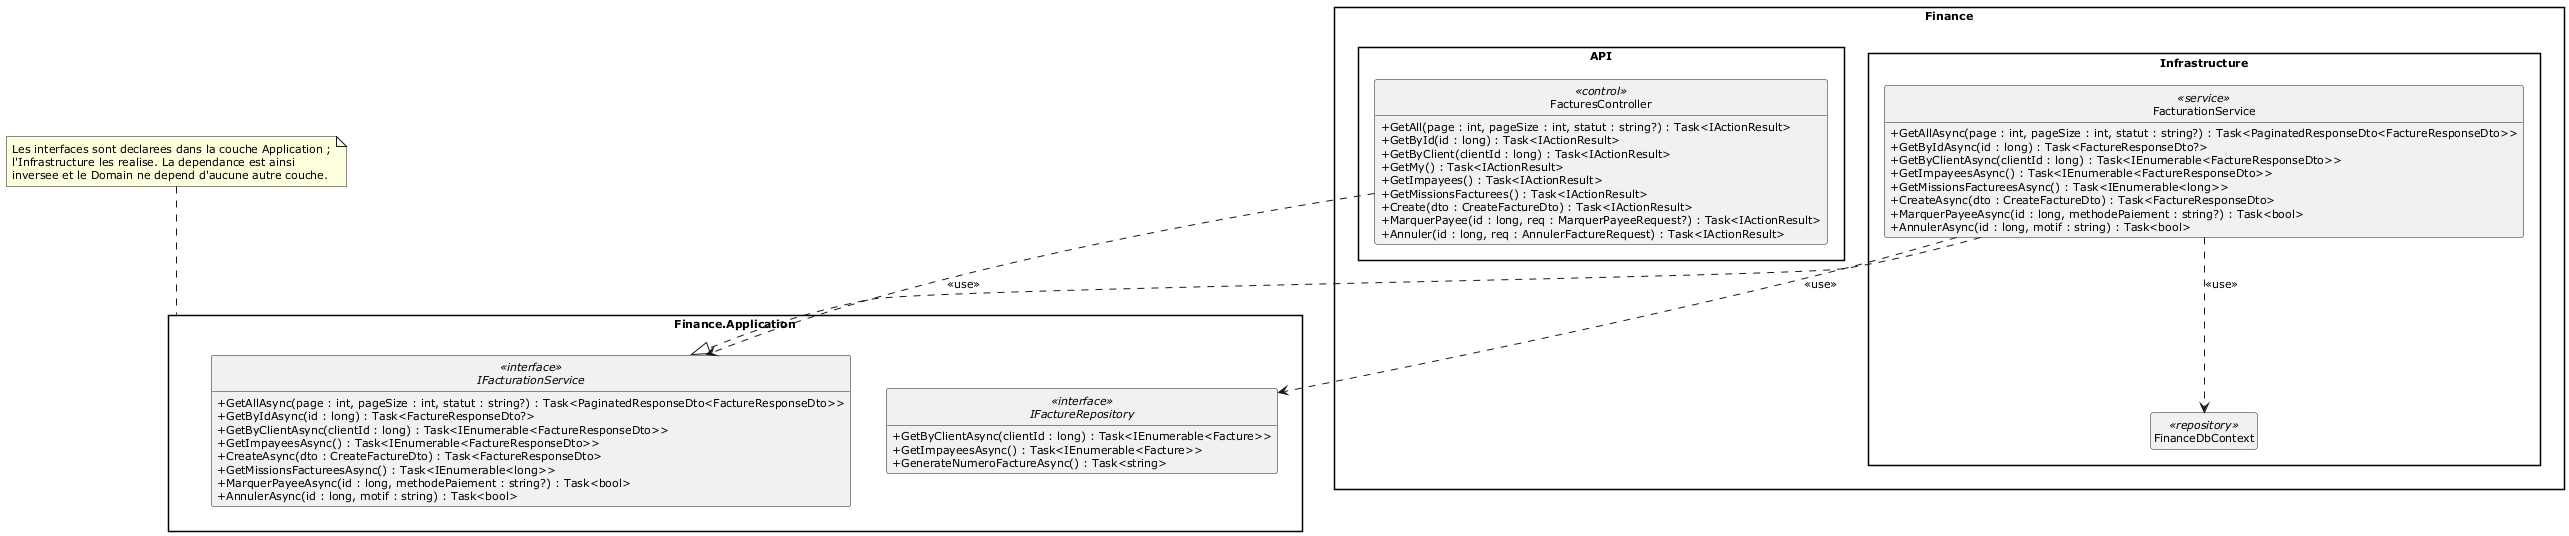

The diagram above was rendered by PlantUML. Its source (embedded in the PNG):
@startuml
skinparam style strictuml
skinparam packageStyle rectangle
skinparam classAttributeIconSize 0
skinparam shadowing false
skinparam defaultFontName Verdana
skinparam defaultFontSize 11
skinparam backgroundColor #FFFFFF
hide empty members

package "Finance.API" {
  class FacturesController <<control>> {
    +GetAll(page : int, pageSize : int, statut : string?) : Task<IActionResult>
    +GetById(id : long) : Task<IActionResult>
    +GetByClient(clientId : long) : Task<IActionResult>
    +GetMy() : Task<IActionResult>
    +GetImpayees() : Task<IActionResult>
    +GetMissionsFacturees() : Task<IActionResult>
    +Create(dto : CreateFactureDto) : Task<IActionResult>
    +MarquerPayee(id : long, req : MarquerPayeeRequest?) : Task<IActionResult>
    +Annuler(id : long, req : AnnulerFactureRequest) : Task<IActionResult>
  }
}

package "Finance.Application" as APP {
  interface IFacturationService <<interface>> {
    +GetAllAsync(page : int, pageSize : int, statut : string?) : Task<PaginatedResponseDto<FactureResponseDto>>
    +GetByIdAsync(id : long) : Task<FactureResponseDto?>
    +GetByClientAsync(clientId : long) : Task<IEnumerable<FactureResponseDto>>
    +GetImpayeesAsync() : Task<IEnumerable<FactureResponseDto>>
    +CreateAsync(dto : CreateFactureDto) : Task<FactureResponseDto>
    +GetMissionsFactureesAsync() : Task<IEnumerable<long>>
    +MarquerPayeeAsync(id : long, methodePaiement : string?) : Task<bool>
    +AnnulerAsync(id : long, motif : string) : Task<bool>
  }
  interface IFactureRepository <<interface>> {
    +GetByClientAsync(clientId : long) : Task<IEnumerable<Facture>>
    +GetImpayeesAsync() : Task<IEnumerable<Facture>>
    +GenerateNumeroFactureAsync() : Task<string>
  }
}

package "Finance.Infrastructure" {
  class FinanceDbContext <<repository>>
  class FacturationService <<service>> {
    +GetAllAsync(page : int, pageSize : int, statut : string?) : Task<PaginatedResponseDto<FactureResponseDto>>
    +GetByIdAsync(id : long) : Task<FactureResponseDto?>
    +GetByClientAsync(clientId : long) : Task<IEnumerable<FactureResponseDto>>
    +GetImpayeesAsync() : Task<IEnumerable<FactureResponseDto>>
    +GetMissionsFactureesAsync() : Task<IEnumerable<long>>
    +CreateAsync(dto : CreateFactureDto) : Task<FactureResponseDto>
    +MarquerPayeeAsync(id : long, methodePaiement : string?) : Task<bool>
    +AnnulerAsync(id : long, motif : string) : Task<bool>
  }
}

' Realisation : la classe pointe vers l'interface qu'elle realise
FacturationService ..|> IFacturationService

' Dependance d'utilisation
FacturationService ..> FinanceDbContext : << use >>
FacturationService ..> IFactureRepository : << use >>
FacturesController ..> IFacturationService : << use >>

note top of APP
  Les interfaces sont declarees dans la couche Application ;
  l'Infrastructure les realise. La dependance est ainsi
  inversee et le Domain ne depend d'aucune autre couche.
end note

@enduml